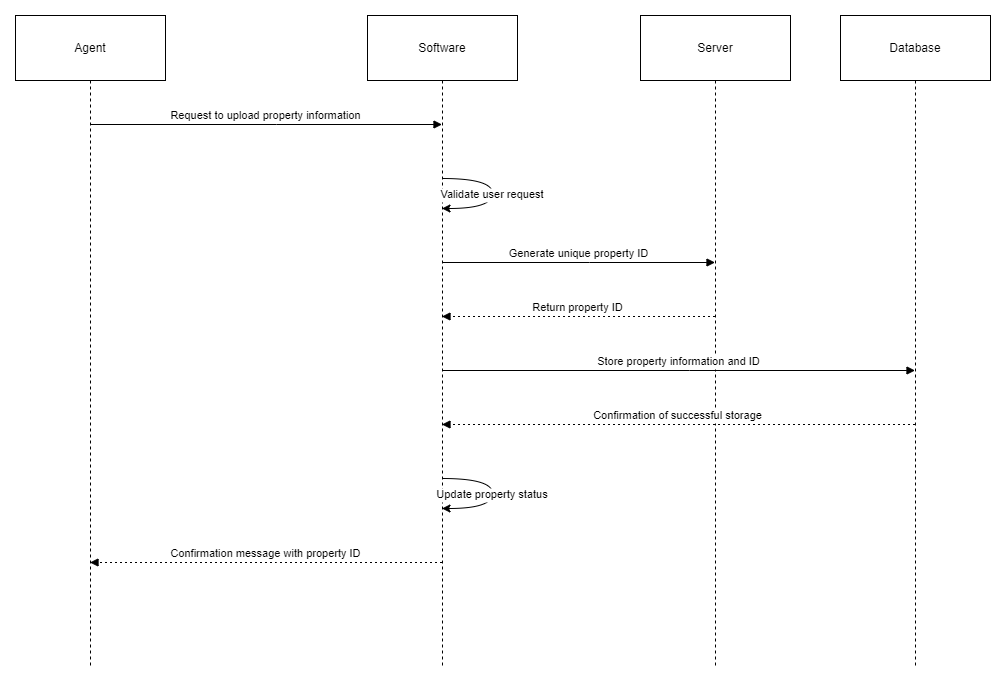

The diagram above was exported from draw.io. Its source (the exported page's mxGraphModel, read from the mxfile embedded in the PNG):
<mxGraphModel dx="1050" dy="577" grid="1" gridSize="10" guides="1" tooltips="1" connect="1" arrows="1" fold="1" page="1" pageScale="1" pageWidth="850" pageHeight="1100" math="0" shadow="0">
  <root>
    <mxCell id="0" />
    <mxCell id="1" parent="0" />
    <mxCell id="bsJNCTP0vGvYSF5fgVx4-8" value="Agent" style="shape=umlLifeline;perimeter=lifelinePerimeter;whiteSpace=wrap;container=1;dropTarget=0;collapsible=0;recursiveResize=0;outlineConnect=0;portConstraint=eastwest;newEdgeStyle={&quot;edgeStyle&quot;:&quot;elbowEdgeStyle&quot;,&quot;elbow&quot;:&quot;vertical&quot;,&quot;curved&quot;:0,&quot;rounded&quot;:0};size=65;" vertex="1" parent="1">
      <mxGeometry x="20" y="20" width="150" height="652" as="geometry" />
    </mxCell>
    <mxCell id="bsJNCTP0vGvYSF5fgVx4-9" value="Software" style="shape=umlLifeline;perimeter=lifelinePerimeter;whiteSpace=wrap;container=1;dropTarget=0;collapsible=0;recursiveResize=0;outlineConnect=0;portConstraint=eastwest;newEdgeStyle={&quot;edgeStyle&quot;:&quot;elbowEdgeStyle&quot;,&quot;elbow&quot;:&quot;vertical&quot;,&quot;curved&quot;:0,&quot;rounded&quot;:0};size=65;" vertex="1" parent="1">
      <mxGeometry x="372" y="20" width="150" height="652" as="geometry" />
    </mxCell>
    <mxCell id="bsJNCTP0vGvYSF5fgVx4-10" value="Server" style="shape=umlLifeline;perimeter=lifelinePerimeter;whiteSpace=wrap;container=1;dropTarget=0;collapsible=0;recursiveResize=0;outlineConnect=0;portConstraint=eastwest;newEdgeStyle={&quot;edgeStyle&quot;:&quot;elbowEdgeStyle&quot;,&quot;elbow&quot;:&quot;vertical&quot;,&quot;curved&quot;:0,&quot;rounded&quot;:0};size=65;" vertex="1" parent="1">
      <mxGeometry x="645" y="20" width="150" height="652" as="geometry" />
    </mxCell>
    <mxCell id="bsJNCTP0vGvYSF5fgVx4-11" value="Database" style="shape=umlLifeline;perimeter=lifelinePerimeter;whiteSpace=wrap;container=1;dropTarget=0;collapsible=0;recursiveResize=0;outlineConnect=0;portConstraint=eastwest;newEdgeStyle={&quot;edgeStyle&quot;:&quot;elbowEdgeStyle&quot;,&quot;elbow&quot;:&quot;vertical&quot;,&quot;curved&quot;:0,&quot;rounded&quot;:0};size=65;" vertex="1" parent="1">
      <mxGeometry x="845" y="20" width="150" height="652" as="geometry" />
    </mxCell>
    <mxCell id="bsJNCTP0vGvYSF5fgVx4-12" value="Request to upload property information" style="verticalAlign=bottom;endArrow=block;edgeStyle=elbowEdgeStyle;elbow=vertical;curved=0;rounded=0;" edge="1" parent="1" source="bsJNCTP0vGvYSF5fgVx4-8" target="bsJNCTP0vGvYSF5fgVx4-9">
      <mxGeometry relative="1" as="geometry">
        <Array as="points">
          <mxPoint x="281" y="129" />
        </Array>
      </mxGeometry>
    </mxCell>
    <mxCell id="bsJNCTP0vGvYSF5fgVx4-13" value="Validate user request" style="curved=1;rounded=0;" edge="1" parent="1" source="bsJNCTP0vGvYSF5fgVx4-9" target="bsJNCTP0vGvYSF5fgVx4-9">
      <mxGeometry relative="1" as="geometry">
        <Array as="points">
          <mxPoint x="497" y="183" />
          <mxPoint x="497" y="213" />
        </Array>
      </mxGeometry>
    </mxCell>
    <mxCell id="bsJNCTP0vGvYSF5fgVx4-14" value="Generate unique property ID" style="verticalAlign=bottom;endArrow=block;edgeStyle=elbowEdgeStyle;elbow=vertical;curved=0;rounded=0;" edge="1" parent="1" source="bsJNCTP0vGvYSF5fgVx4-9" target="bsJNCTP0vGvYSF5fgVx4-10">
      <mxGeometry relative="1" as="geometry">
        <Array as="points">
          <mxPoint x="594" y="267" />
        </Array>
      </mxGeometry>
    </mxCell>
    <mxCell id="bsJNCTP0vGvYSF5fgVx4-15" value="Return property ID" style="verticalAlign=bottom;endArrow=block;edgeStyle=elbowEdgeStyle;elbow=vertical;curved=0;rounded=0;dashed=1;dashPattern=2 3;" edge="1" parent="1" source="bsJNCTP0vGvYSF5fgVx4-10" target="bsJNCTP0vGvYSF5fgVx4-9">
      <mxGeometry relative="1" as="geometry">
        <Array as="points">
          <mxPoint x="594" y="321" />
        </Array>
      </mxGeometry>
    </mxCell>
    <mxCell id="bsJNCTP0vGvYSF5fgVx4-16" value="Store property information and ID" style="verticalAlign=bottom;endArrow=block;edgeStyle=elbowEdgeStyle;elbow=vertical;curved=0;rounded=0;" edge="1" parent="1" source="bsJNCTP0vGvYSF5fgVx4-9" target="bsJNCTP0vGvYSF5fgVx4-11">
      <mxGeometry relative="1" as="geometry">
        <Array as="points">
          <mxPoint x="694" y="375" />
        </Array>
      </mxGeometry>
    </mxCell>
    <mxCell id="bsJNCTP0vGvYSF5fgVx4-17" value="Confirmation of successful storage" style="verticalAlign=bottom;endArrow=block;edgeStyle=elbowEdgeStyle;elbow=vertical;curved=0;rounded=0;dashed=1;dashPattern=2 3;" edge="1" parent="1" source="bsJNCTP0vGvYSF5fgVx4-11" target="bsJNCTP0vGvYSF5fgVx4-9">
      <mxGeometry relative="1" as="geometry">
        <Array as="points">
          <mxPoint x="694" y="429" />
        </Array>
      </mxGeometry>
    </mxCell>
    <mxCell id="bsJNCTP0vGvYSF5fgVx4-18" value="Update property status" style="curved=1;rounded=0;" edge="1" parent="1" source="bsJNCTP0vGvYSF5fgVx4-9" target="bsJNCTP0vGvYSF5fgVx4-9">
      <mxGeometry relative="1" as="geometry">
        <Array as="points">
          <mxPoint x="497" y="483" />
          <mxPoint x="497" y="513" />
        </Array>
      </mxGeometry>
    </mxCell>
    <mxCell id="bsJNCTP0vGvYSF5fgVx4-19" value="Confirmation message with property ID" style="verticalAlign=bottom;endArrow=block;edgeStyle=elbowEdgeStyle;elbow=vertical;curved=0;rounded=0;dashed=1;dashPattern=2 3;" edge="1" parent="1" source="bsJNCTP0vGvYSF5fgVx4-9" target="bsJNCTP0vGvYSF5fgVx4-8">
      <mxGeometry relative="1" as="geometry">
        <Array as="points">
          <mxPoint x="281" y="567" />
        </Array>
      </mxGeometry>
    </mxCell>
  </root>
</mxGraphModel>